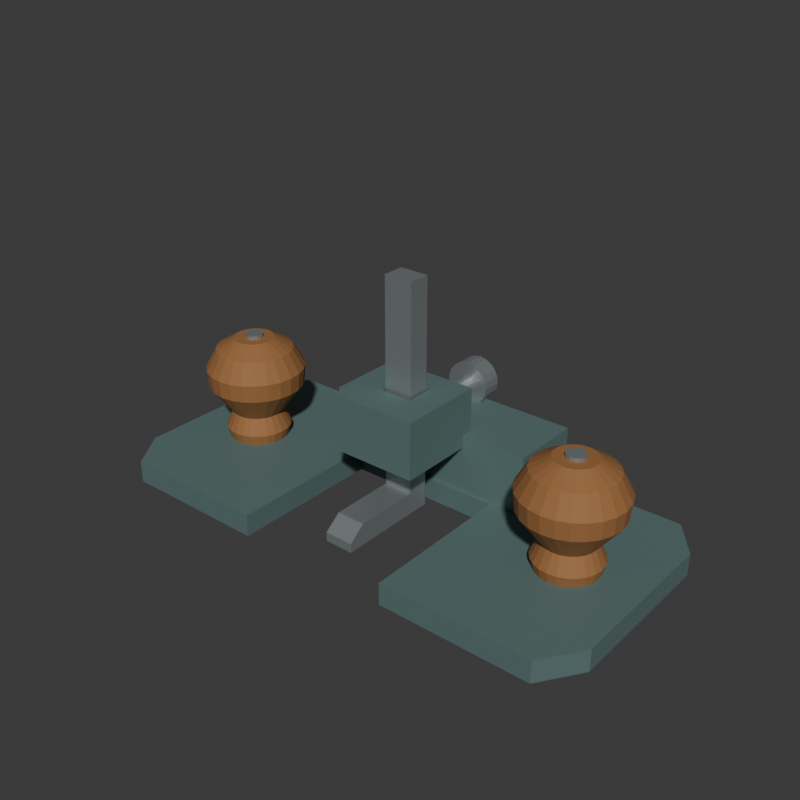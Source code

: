 # Source: source.blend  (saved by Blender 4.3.34; exported with 4.5.12 LTS)
import bpy
from mathutils import Matrix  # noqa: F401  (used for matrix-valued properties, if any)

bpy.ops.wm.read_factory_settings(use_empty=True)
scene = bpy.context.scene
scene.name = 'Scene'

# ---- collections
col_collection = bpy.data.collections.new('Collection'); scene.collection.children.link(col_collection)

# ---- materials (node trees are filled in below, after node groups)
mat_wholesoleandcollar_darkcastiron = bpy.data.materials.new('WholeSoleAndCollar_DarkCastIron')
mat_wholesoleandcollar_darkcastiron.diffuse_color = (0.14, 0.23, 0.22, 1.0)
mat_lateralknobs_warmwalnut = bpy.data.materials.new('LateralKnobs_WarmWalnut')
mat_lateralknobs_warmwalnut.diffuse_color = (0.32, 0.14, 0.045, 1.0)
mat_ironandfasteners_satinsteel = bpy.data.materials.new('IronAndFasteners_SatinSteel')
mat_ironandfasteners_satinsteel.diffuse_color = (0.4, 0.44, 0.45, 1.0)

# ---- material node trees
mat_wholesoleandcollar_darkcastiron.use_nodes = True; mat_wholesoleandcollar_darkcastiron.node_tree.nodes.clear()
_N = mat_wholesoleandcollar_darkcastiron.node_tree.nodes; _L = mat_wholesoleandcollar_darkcastiron.node_tree.links
n0 = _N.new('ShaderNodeBsdfPrincipled'); n0.name = 'Principled BSDF'; n0.location = (10, 300)
n0.inputs[0].default_value = (0.14, 0.23, 0.22, 1.0)
n0.inputs[1].default_value = 0.35
n0.inputs[2].default_value = 0.64
n1 = _N.new('ShaderNodeOutputMaterial'); n1.name = 'Material Output'; n1.location = (300, 300)
_L.new(n0.outputs[0], n1.inputs[0])
n1.is_active_output = True
mat_lateralknobs_warmwalnut.use_nodes = True; mat_lateralknobs_warmwalnut.node_tree.nodes.clear()
_N = mat_lateralknobs_warmwalnut.node_tree.nodes; _L = mat_lateralknobs_warmwalnut.node_tree.links
n0 = _N.new('ShaderNodeBsdfPrincipled'); n0.name = 'Principled BSDF'; n0.location = (10, 300)
n0.inputs[0].default_value = (0.32, 0.14, 0.045, 1.0)
n0.inputs[2].default_value = 0.76
n1 = _N.new('ShaderNodeOutputMaterial'); n1.name = 'Material Output'; n1.location = (300, 300)
_L.new(n0.outputs[0], n1.inputs[0])
n1.is_active_output = True
mat_ironandfasteners_satinsteel.use_nodes = True; mat_ironandfasteners_satinsteel.node_tree.nodes.clear()
_N = mat_ironandfasteners_satinsteel.node_tree.nodes; _L = mat_ironandfasteners_satinsteel.node_tree.links
n0 = _N.new('ShaderNodeBsdfPrincipled'); n0.name = 'Principled BSDF'; n0.location = (10, 300)
n0.inputs[0].default_value = (0.4, 0.44, 0.45, 1.0)
n0.inputs[1].default_value = 0.68
n0.inputs[2].default_value = 0.43
n1 = _N.new('ShaderNodeOutputMaterial'); n1.name = 'Material Output'; n1.location = (300, 300)
_L.new(n0.outputs[0], n1.inputs[0])
n1.is_active_output = True

# ---- world
world_world = bpy.data.worlds.new('World'); scene.world = world_world
world_world.use_nodes = True; world_world.node_tree.nodes.clear()
_N = world_world.node_tree.nodes; _L = world_world.node_tree.links
n0 = _N.new('ShaderNodeOutputWorld'); n0.name = 'World Output'; n0.location = (300, 300)
n1 = _N.new('ShaderNodeBackground'); n1.name = 'Background'; n1.location = (10, 300)
n1.inputs[0].default_value = (0.05088, 0.05088, 0.05088, 1.0)
_L.new(n1.outputs[0], n0.inputs[0])
n0.is_active_output = True
world_world.color = (0.05088, 0.05088, 0.05088)
world_world.sun_shadow_jitter_overblur = 0.0

# ---- meshes
me_wholewideopenfrontgroundsolemesh = bpy.data.meshes.new('WholeWideOpenFrontGroundSoleMesh')
me_wholewideopenfrontgroundsolemesh.from_pydata([(-0.14, -0.0445, 0.0), (-0.125, -0.0665, 0.0), (-0.043, -0.0665, 0.0), (-0.043, 0.0185, 0.0), (0.043, 0.0185, 0.0), (0.043, -0.0665, 0.0), (0.125, -0.0665, 0.0), (0.14, -0.0445, 0.0), (0.14, 0.0435, 0.0), (0.125, 0.0635, 0.0), (-0.125, 0.0635, 0.0), (-0.14, 0.0435, 0.0), (-0.14, -0.0445, 0.012), (-0.125, -0.0665, 0.012), (-0.043, -0.0665, 0.012), (-0.043, 0.0185, 0.012), (0.043, 0.0185, 0.012), (0.043, -0.0665, 0.012), (0.125, -0.0665, 0.012), (0.14, -0.0445, 0.012), (0.14, 0.0435, 0.012), (0.125, 0.0635, 0.012), (-0.125, 0.0635, 0.012), (-0.14, 0.0435, 0.012)], [], [(1, 0, 11), (23, 12, 13), (2, 1, 11), (23, 13, 14), (3, 2, 11), (23, 14, 15), (4, 3, 11), (23, 15, 16), (6, 5, 4), (16, 17, 18), (7, 6, 4), (16, 18, 19), (8, 7, 4), (16, 19, 20), (8, 4, 11), (23, 16, 20), (9, 8, 11), (23, 20, 21), (11, 10, 9), (21, 22, 23), (0, 1, 13), (0, 13, 12), (1, 2, 14), (1, 14, 13), (2, 3, 15), (2, 15, 14), (3, 4, 16), (3, 16, 15), (4, 5, 17), (4, 17, 16), (5, 6, 18), (5, 18, 17), (6, 7, 19), (6, 19, 18), (7, 8, 20), (7, 20, 19), (8, 9, 21), (8, 21, 20), (9, 10, 22), (9, 22, 21), (10, 11, 23), (10, 23, 22), (11, 0, 12), (11, 12, 23)])
me_wholewideopenfrontgroundsolemesh.materials.append(mat_wholesoleandcollar_darkcastiron)
me_wholewideopenfrontgroundsolemesh.materials.append(mat_lateralknobs_warmwalnut)
me_wholewideopenfrontgroundsolemesh.materials.append(mat_ironandfasteners_satinsteel)
me_wholewideopenfrontgroundsolemesh.update()
me_wholerearraisedbridgemesh = bpy.data.meshes.new('WholeRearRaisedBridgeMesh')
me_wholerearraisedbridgemesh.from_pydata([(-0.06, 0.0205, 0.01), (0.06, 0.0205, 0.01), (-0.06, 0.0605, 0.01), (0.06, 0.0605, 0.01), (-0.06, 0.0205, 0.044), (0.06, 0.0205, 0.044), (-0.06, 0.0605, 0.044), (0.06, 0.0605, 0.044)], [], [(0, 2, 3), (0, 3, 1), (4, 5, 7), (4, 7, 6), (0, 1, 5), (0, 5, 4), (2, 6, 7), (2, 7, 3), (0, 4, 6), (0, 6, 2), (1, 3, 7), (1, 7, 5)])
me_wholerearraisedbridgemesh.materials.append(mat_wholesoleandcollar_darkcastiron)
me_wholerearraisedbridgemesh.materials.append(mat_lateralknobs_warmwalnut)
me_wholerearraisedbridgemesh.materials.append(mat_ironandfasteners_satinsteel)
me_wholerearraisedbridgemesh.update()
me_wholerectangularboredbladecollarmesh = bpy.data.meshes.new('WholeRectangularBoredBladeCollarMesh')
me_wholerectangularboredbladecollarmesh.from_pydata([(-0.024, -0.0215, 0.037), (0.024, -0.0215, 0.037), (0.024, 0.0265, 0.037), (-0.024, 0.0265, 0.037), (-0.009, -0.0035, 0.037), (0.009, -0.0035, 0.037), (0.009, 0.0125, 0.037), (-0.009, 0.0125, 0.037), (-0.024, -0.0215, 0.068), (0.024, -0.0215, 0.068), (0.024, 0.0265, 0.068), (-0.024, 0.0265, 0.068), (-0.009, -0.0035, 0.068), (0.009, -0.0035, 0.068), (0.009, 0.0125, 0.068), (-0.009, 0.0125, 0.068)], [], [(5, 1, 0), (4, 5, 0), (13, 12, 8), (9, 13, 8), (9, 8, 0), (1, 9, 0), (13, 5, 4), (12, 13, 4), (6, 2, 1), (5, 6, 1), (14, 13, 9), (10, 14, 9), (10, 9, 1), (2, 10, 1), (14, 6, 5), (13, 14, 5), (7, 3, 2), (6, 7, 2), (15, 14, 10), (11, 15, 10), (11, 10, 2), (3, 11, 2), (15, 7, 6), (14, 15, 6), (4, 0, 3), (7, 4, 3), (12, 15, 11), (8, 12, 11), (8, 11, 3), (0, 8, 3), (12, 4, 7), (15, 12, 7)])
me_wholerectangularboredbladecollarmesh.materials.append(mat_wholesoleandcollar_darkcastiron)
me_wholerectangularboredbladecollarmesh.materials.append(mat_lateralknobs_warmwalnut)
me_wholerectangularboredbladecollarmesh.materials.append(mat_ironandfasteners_satinsteel)
me_wholerectangularboredbladecollarmesh.update()
me_wholeuprightlfootbluntironmesh = bpy.data.meshes.new('WholeUprightLFootBluntIronMesh')
me_wholeuprightlfootbluntironmesh.from_pydata([(-0.008, -0.0465, 0.002), (-0.008, 0.0105, 0.002), (-0.008, 0.0105, 0.128), (-0.008, -0.0015, 0.128), (-0.008, -0.0015, 0.014), (-0.008, -0.0375, 0.014), (-0.008, -0.0465, 0.007), (0.008, -0.0465, 0.002), (0.008, 0.0105, 0.002), (0.008, 0.0105, 0.128), (0.008, -0.0015, 0.128), (0.008, -0.0015, 0.014), (0.008, -0.0375, 0.014), (0.008, -0.0465, 0.007)], [], [(1, 0, 6), (13, 7, 8), (3, 2, 1), (8, 9, 10), (4, 3, 1), (8, 10, 11), (4, 1, 6), (13, 8, 11), (6, 5, 4), (11, 12, 13), (0, 1, 8), (0, 8, 7), (1, 2, 9), (1, 9, 8), (2, 3, 10), (2, 10, 9), (3, 4, 11), (3, 11, 10), (4, 5, 12), (4, 12, 11), (5, 6, 13), (5, 13, 12), (6, 0, 7), (6, 7, 13)])
me_wholeuprightlfootbluntironmesh.polygons.foreach_set('material_index', [2, 2, 2, 2, 2, 2, 2, 2, 2, 2, 2, 2, 2, 2, 2, 2, 2, 2, 2, 2, 2, 2, 2, 2])
me_wholeuprightlfootbluntironmesh.materials.append(mat_wholesoleandcollar_darkcastiron)
me_wholeuprightlfootbluntironmesh.materials.append(mat_lateralknobs_warmwalnut)
me_wholeuprightlfootbluntironmesh.materials.append(mat_ironandfasteners_satinsteel)
me_wholeuprightlfootbluntironmesh.update()
me_wholefixedrearbladeclampscrewmesh = bpy.data.meshes.new('WholeFixedRearBladeClampScrewMesh')
me_wholefixedrearbladeclampscrewmesh.from_pydata([(0.004, 0.0085, 0.052), (0.003696, 0.0085, 0.05353), (0.002828, 0.0085, 0.05483), (0.001531, 0.0085, 0.0557), (2.449e-19, 0.0085, 0.056), (-0.001531, 0.0085, 0.0557), (-0.002828, 0.0085, 0.05483), (-0.003696, 0.0085, 0.05353), (-0.004, 0.0085, 0.052), (-0.003696, 0.0085, 0.05047), (-0.002828, 0.0085, 0.04917), (-0.001531, 0.0085, 0.0483), (-7.348e-19, 0.0085, 0.048), (0.001531, 0.0085, 0.0483), (0.002828, 0.0085, 0.04917), (0.003696, 0.0085, 0.05047), (0.004, 0.0595, 0.052), (0.003696, 0.0595, 0.05353), (0.002828, 0.0595, 0.05483), (0.001531, 0.0595, 0.0557), (2.449e-19, 0.0595, 0.056), (-0.001531, 0.0595, 0.0557), (-0.002828, 0.0595, 0.05483), (-0.003696, 0.0595, 0.05353), (-0.004, 0.0595, 0.052), (-0.003696, 0.0595, 0.05047), (-0.002828, 0.0595, 0.04917), (-0.001531, 0.0595, 0.0483), (-7.348e-19, 0.0595, 0.048), (0.001531, 0.0595, 0.0483), (0.002828, 0.0595, 0.04917), (0.003696, 0.0595, 0.05047)], [], [(13, 14, 15), (12, 13, 15), (11, 12, 15), (10, 11, 15), (9, 10, 15), (8, 9, 15), (7, 8, 15), (6, 7, 15), (5, 6, 15), (4, 5, 15), (3, 4, 15), (2, 3, 15), (1, 2, 15), (0, 1, 15), (18, 17, 16), (19, 18, 16), (20, 19, 16), (21, 20, 16), (22, 21, 16), (23, 22, 16), (24, 23, 16), (25, 24, 16), (26, 25, 16), (27, 26, 16), (28, 27, 16), (29, 28, 16), (30, 29, 16), (31, 30, 16), (17, 1, 0), (16, 17, 0), (18, 2, 1), (17, 18, 1), (19, 3, 2), (18, 19, 2), (20, 4, 3), (19, 20, 3), (21, 5, 4), (20, 21, 4), (22, 6, 5), (21, 22, 5), (23, 7, 6), (22, 23, 6), (24, 8, 7), (23, 24, 7), (25, 9, 8), (24, 25, 8), (26, 10, 9), (25, 26, 9), (27, 11, 10), (26, 27, 10), (28, 12, 11), (27, 28, 11), (29, 13, 12), (28, 29, 12), (30, 14, 13), (29, 30, 13), (31, 15, 14), (30, 31, 14), (16, 0, 15), (31, 16, 15)])
me_wholefixedrearbladeclampscrewmesh.polygons.foreach_set('material_index', [2, 2, 2, 2, 2, 2, 2, 2, 2, 2, 2, 2, 2, 2, 2, 2, 2, 2, 2, 2, 2, 2, 2, 2, 2, 2, 2, 2, 2, 2, 2, 2, 2, 2, 2, 2, 2, 2, 2, 2, 2, 2, 2, 2, 2, 2, 2, 2, 2, 2, 2, 2, 2, 2, 2, 2, 2, 2, 2, 2])
me_wholefixedrearbladeclampscrewmesh.materials.append(mat_wholesoleandcollar_darkcastiron)
me_wholefixedrearbladeclampscrewmesh.materials.append(mat_lateralknobs_warmwalnut)
me_wholefixedrearbladeclampscrewmesh.materials.append(mat_ironandfasteners_satinsteel)
me_wholefixedrearbladeclampscrewmesh.update()
me_wholerearclampthumbheadmesh = bpy.data.meshes.new('WholeRearClampThumbHeadMesh')
me_wholerearclampthumbheadmesh.from_pydata([(0.012, 0.0555, 0.052), (0.01141, 0.0555, 0.05571), (0.009708, 0.0555, 0.05905), (0.007053, 0.0555, 0.06171), (0.003708, 0.0555, 0.06341), (7.348e-19, 0.0555, 0.064), (-0.003708, 0.0555, 0.06341), (-0.007053, 0.0555, 0.06171), (-0.009708, 0.0555, 0.05905), (-0.01141, 0.0555, 0.05571), (-0.012, 0.0555, 0.052), (-0.01141, 0.0555, 0.04829), (-0.009708, 0.0555, 0.04495), (-0.007053, 0.0555, 0.04229), (-0.003708, 0.0555, 0.04059), (-2.204e-18, 0.0555, 0.04), (0.003708, 0.0555, 0.04059), (0.007053, 0.0555, 0.04229), (0.009708, 0.0555, 0.04495), (0.01141, 0.0555, 0.04829), (0.012, 0.0665, 0.052), (0.01141, 0.0665, 0.05571), (0.009708, 0.0665, 0.05905), (0.007053, 0.0665, 0.06171), (0.003708, 0.0665, 0.06341), (7.348e-19, 0.0665, 0.064), (-0.003708, 0.0665, 0.06341), (-0.007053, 0.0665, 0.06171), (-0.009708, 0.0665, 0.05905), (-0.01141, 0.0665, 0.05571), (-0.012, 0.0665, 0.052), (-0.01141, 0.0665, 0.04829), (-0.009708, 0.0665, 0.04495), (-0.007053, 0.0665, 0.04229), (-0.003708, 0.0665, 0.04059), (-2.204e-18, 0.0665, 0.04), (0.003708, 0.0665, 0.04059), (0.007053, 0.0665, 0.04229), (0.009708, 0.0665, 0.04495), (0.01141, 0.0665, 0.04829)], [], [(17, 18, 19), (16, 17, 19), (15, 16, 19), (14, 15, 19), (13, 14, 19), (12, 13, 19), (11, 12, 19), (10, 11, 19), (9, 10, 19), (8, 9, 19), (7, 8, 19), (6, 7, 19), (5, 6, 19), (4, 5, 19), (3, 4, 19), (2, 3, 19), (1, 2, 19), (0, 1, 19), (22, 21, 20), (23, 22, 20), (24, 23, 20), (25, 24, 20), (26, 25, 20), (27, 26, 20), (28, 27, 20), (29, 28, 20), (30, 29, 20), (31, 30, 20), (32, 31, 20), (33, 32, 20), (34, 33, 20), (35, 34, 20), (36, 35, 20), (37, 36, 20), (38, 37, 20), (39, 38, 20), (21, 1, 0), (20, 21, 0), (22, 2, 1), (21, 22, 1), (23, 3, 2), (22, 23, 2), (24, 4, 3), (23, 24, 3), (25, 5, 4), (24, 25, 4), (26, 6, 5), (25, 26, 5), (27, 7, 6), (26, 27, 6), (28, 8, 7), (27, 28, 7), (29, 9, 8), (28, 29, 8), (30, 10, 9), (29, 30, 9), (31, 11, 10), (30, 31, 10), (32, 12, 11), (31, 32, 11), (33, 13, 12), (32, 33, 12), (34, 14, 13), (33, 34, 13), (35, 15, 14), (34, 35, 14), (36, 16, 15), (35, 36, 15), (37, 17, 16), (36, 37, 16), (38, 18, 17), (37, 38, 17), (39, 19, 18), (38, 39, 18), (20, 0, 19), (39, 20, 19)])
me_wholerearclampthumbheadmesh.polygons.foreach_set('material_index', [2, 2, 2, 2, 2, 2, 2, 2, 2, 2, 2, 2, 2, 2, 2, 2, 2, 2, 2, 2, 2, 2, 2, 2, 2, 2, 2, 2, 2, 2, 2, 2, 2, 2, 2, 2, 2, 2, 2, 2, 2, 2, 2, 2, 2, 2, 2, 2, 2, 2, 2, 2, 2, 2, 2, 2, 2, 2, 2, 2, 2, 2, 2, 2, 2, 2, 2, 2, 2, 2, 2, 2, 2, 2, 2, 2])
me_wholerearclampthumbheadmesh.materials.append(mat_wholesoleandcollar_darkcastiron)
me_wholerearclampthumbheadmesh.materials.append(mat_lateralknobs_warmwalnut)
me_wholerearclampthumbheadmesh.materials.append(mat_ironandfasteners_satinsteel)
me_wholerearclampthumbheadmesh.update()
me_leftwholeshapedwoodknobmesh = bpy.data.meshes.new('LeftWholeShapedWoodKnobMesh')
me_leftwholeshapedwoodknobmesh.from_pydata([(-0.101, -0.0015, 0.011), (-0.085, -0.0015, 0.011), (-0.08555, 0.002641, 0.011), (-0.08714, 0.0065, 0.011), (-0.08969, 0.009814, 0.011), (-0.093, 0.01236, 0.011), (-0.09686, 0.01395, 0.011), (-0.101, 0.0145, 0.011), (-0.1051, 0.01395, 0.011), (-0.109, 0.01236, 0.011), (-0.1123, 0.009814, 0.011), (-0.1149, 0.0065, 0.011), (-0.1165, 0.002641, 0.011), (-0.117, -0.0015, 0.011), (-0.1165, -0.005641, 0.011), (-0.1149, -0.0095, 0.011), (-0.1123, -0.01281, 0.011), (-0.109, -0.01536, 0.011), (-0.1051, -0.01695, 0.011), (-0.101, -0.0175, 0.011), (-0.09686, -0.01695, 0.011), (-0.093, -0.01536, 0.011), (-0.08969, -0.01281, 0.011), (-0.08714, -0.0095, 0.011), (-0.08555, -0.005641, 0.011), (-0.083, -0.0015, 0.018), (-0.08361, 0.003159, 0.018), (-0.08541, 0.0075, 0.018), (-0.08827, 0.01123, 0.018), (-0.092, 0.01409, 0.018), (-0.09634, 0.01589, 0.018), (-0.101, 0.0165, 0.018), (-0.1057, 0.01589, 0.018), (-0.11, 0.01409, 0.018), (-0.1137, 0.01123, 0.018), (-0.1166, 0.0075, 0.018), (-0.1184, 0.003159, 0.018), (-0.119, -0.0015, 0.018), (-0.1184, -0.006159, 0.018), (-0.1166, -0.0105, 0.018), (-0.1137, -0.01423, 0.018), (-0.11, -0.01709, 0.018), (-0.1057, -0.01889, 0.018), (-0.101, -0.0195, 0.018), (-0.09634, -0.01889, 0.018), (-0.092, -0.01709, 0.018), (-0.08827, -0.01423, 0.018), (-0.08541, -0.0105, 0.018), (-0.08361, -0.006159, 0.018), (-0.087, -0.0015, 0.027), (-0.08748, 0.002123, 0.027), (-0.08888, 0.0055, 0.027), (-0.0911, 0.008399, 0.027), (-0.094, 0.01062, 0.027), (-0.09738, 0.01202, 0.027), (-0.101, 0.0125, 0.027), (-0.1046, 0.01202, 0.027), (-0.108, 0.01062, 0.027), (-0.1109, 0.008399, 0.027), (-0.1131, 0.0055, 0.027), (-0.1145, 0.002123, 0.027), (-0.115, -0.0015, 0.027), (-0.1145, -0.005123, 0.027), (-0.1131, -0.0085, 0.027), (-0.1109, -0.0114, 0.027), (-0.108, -0.01362, 0.027), (-0.1046, -0.01502, 0.027), (-0.101, -0.0155, 0.027), (-0.09738, -0.01502, 0.027), (-0.094, -0.01362, 0.027), (-0.0911, -0.0114, 0.027), (-0.08888, -0.0085, 0.027), (-0.08748, -0.005123, 0.027), (-0.075, -0.0015, 0.043), (-0.07589, 0.005229, 0.043), (-0.07848, 0.0115, 0.043), (-0.08262, 0.01688, 0.043), (-0.088, 0.02102, 0.043), (-0.09427, 0.02361, 0.043), (-0.101, 0.0245, 0.043), (-0.1077, 0.02361, 0.043), (-0.114, 0.02102, 0.043), (-0.1194, 0.01688, 0.043), (-0.1235, 0.0115, 0.043), (-0.1261, 0.005229, 0.043), (-0.127, -0.0015, 0.043), (-0.1261, -0.008229, 0.043), (-0.1235, -0.0145, 0.043), (-0.1194, -0.01988, 0.043), (-0.114, -0.02402, 0.043), (-0.1077, -0.02661, 0.043), (-0.101, -0.0275, 0.043), (-0.09427, -0.02661, 0.043), (-0.088, -0.02402, 0.043), (-0.08262, -0.01988, 0.043), (-0.07848, -0.0145, 0.043), (-0.07589, -0.008229, 0.043), (-0.074, -0.0015, 0.053), (-0.07492, 0.005488, 0.053), (-0.07762, 0.012, 0.053), (-0.08191, 0.01759, 0.053), (-0.0875, 0.02188, 0.053), (-0.09401, 0.02458, 0.053), (-0.101, 0.0255, 0.053), (-0.108, 0.02458, 0.053), (-0.1145, 0.02188, 0.053), (-0.1201, 0.01759, 0.053), (-0.1244, 0.012, 0.053), (-0.1271, 0.005488, 0.053), (-0.128, -0.0015, 0.053), (-0.1271, -0.008488, 0.053), (-0.1244, -0.015, 0.053), (-0.1201, -0.02059, 0.053), (-0.1145, -0.02488, 0.053), (-0.108, -0.02758, 0.053), (-0.101, -0.0285, 0.053), (-0.09401, -0.02758, 0.053), (-0.0875, -0.02488, 0.053), (-0.08191, -0.02059, 0.053), (-0.07762, -0.015, 0.053), (-0.07492, -0.008488, 0.053), (-0.08, -0.0015, 0.064), (-0.08072, 0.003935, 0.064), (-0.08281, 0.009, 0.064), (-0.08615, 0.01335, 0.064), (-0.0905, 0.01669, 0.064), (-0.09556, 0.01878, 0.064), (-0.101, 0.0195, 0.064), (-0.1064, 0.01878, 0.064), (-0.1115, 0.01669, 0.064), (-0.1158, 0.01335, 0.064), (-0.1192, 0.009, 0.064), (-0.1213, 0.003935, 0.064), (-0.122, -0.0015, 0.064), (-0.1213, -0.006935, 0.064), (-0.1192, -0.012, 0.064), (-0.1158, -0.01635, 0.064), (-0.1115, -0.01969, 0.064), (-0.1064, -0.02178, 0.064), (-0.101, -0.0225, 0.064), (-0.09556, -0.02178, 0.064), (-0.0905, -0.01969, 0.064), (-0.08615, -0.01635, 0.064), (-0.08281, -0.012, 0.064), (-0.08072, -0.006935, 0.064), (-0.09, -0.0015, 0.07), (-0.09037, 0.001347, 0.07), (-0.09147, 0.004, 0.07), (-0.09322, 0.006278, 0.07), (-0.0955, 0.008026, 0.07), (-0.09815, 0.009125, 0.07), (-0.101, 0.0095, 0.07), (-0.1038, 0.009125, 0.07), (-0.1065, 0.008026, 0.07), (-0.1088, 0.006278, 0.07), (-0.1105, 0.004, 0.07), (-0.1116, 0.001347, 0.07), (-0.112, -0.0015, 0.07), (-0.1116, -0.004347, 0.07), (-0.1105, -0.007, 0.07), (-0.1088, -0.009278, 0.07), (-0.1065, -0.01103, 0.07), (-0.1038, -0.01213, 0.07), (-0.101, -0.0125, 0.07), (-0.09815, -0.01213, 0.07), (-0.0955, -0.01103, 0.07), (-0.09322, -0.009278, 0.07), (-0.09147, -0.007, 0.07), (-0.09037, -0.004347, 0.07), (-0.101, -0.0015, 0.07)], [], [(0, 2, 1), (0, 3, 2), (0, 4, 3), (0, 5, 4), (0, 6, 5), (0, 7, 6), (0, 8, 7), (0, 9, 8), (0, 10, 9), (0, 11, 10), (0, 12, 11), (0, 13, 12), (0, 14, 13), (0, 15, 14), (0, 16, 15), (0, 17, 16), (0, 18, 17), (0, 19, 18), (0, 20, 19), (0, 21, 20), (0, 22, 21), (0, 23, 22), (0, 24, 23), (0, 1, 24), (1, 2, 26), (1, 26, 25), (2, 3, 27), (2, 27, 26), (3, 4, 28), (3, 28, 27), (4, 5, 29), (4, 29, 28), (5, 6, 30), (5, 30, 29), (6, 7, 31), (6, 31, 30), (7, 8, 32), (7, 32, 31), (8, 9, 33), (8, 33, 32), (9, 10, 34), (9, 34, 33), (10, 11, 35), (10, 35, 34), (11, 12, 36), (11, 36, 35), (12, 13, 37), (12, 37, 36), (13, 14, 38), (13, 38, 37), (14, 15, 39), (14, 39, 38), (15, 16, 40), (15, 40, 39), (16, 17, 41), (16, 41, 40), (17, 18, 42), (17, 42, 41), (18, 19, 43), (18, 43, 42), (19, 20, 44), (19, 44, 43), (20, 21, 45), (20, 45, 44), (21, 22, 46), (21, 46, 45), (22, 23, 47), (22, 47, 46), (23, 24, 48), (23, 48, 47), (24, 1, 25), (24, 25, 48), (25, 26, 50), (25, 50, 49), (26, 27, 51), (26, 51, 50), (27, 28, 52), (27, 52, 51), (28, 29, 53), (28, 53, 52), (29, 30, 54), (29, 54, 53), (30, 31, 55), (30, 55, 54), (31, 32, 56), (31, 56, 55), (32, 33, 57), (32, 57, 56), (33, 34, 58), (33, 58, 57), (34, 35, 59), (34, 59, 58), (35, 36, 60), (35, 60, 59), (36, 37, 61), (36, 61, 60), (37, 38, 62), (37, 62, 61), (38, 39, 63), (38, 63, 62), (39, 40, 64), (39, 64, 63), (40, 41, 65), (40, 65, 64), (41, 42, 66), (41, 66, 65), (42, 43, 67), (42, 67, 66), (43, 44, 68), (43, 68, 67), (44, 45, 69), (44, 69, 68), (45, 46, 70), (45, 70, 69), (46, 47, 71), (46, 71, 70), (47, 48, 72), (47, 72, 71), (48, 25, 49), (48, 49, 72), (49, 50, 74), (49, 74, 73), (50, 51, 75), (50, 75, 74), (51, 52, 76), (51, 76, 75), (52, 53, 77), (52, 77, 76), (53, 54, 78), (53, 78, 77), (54, 55, 79), (54, 79, 78), (55, 56, 80), (55, 80, 79), (56, 57, 81), (56, 81, 80), (57, 58, 82), (57, 82, 81), (58, 59, 83), (58, 83, 82), (59, 60, 84), (59, 84, 83), (60, 61, 85), (60, 85, 84), (61, 62, 86), (61, 86, 85), (62, 63, 87), (62, 87, 86), (63, 64, 88), (63, 88, 87), (64, 65, 89), (64, 89, 88), (65, 66, 90), (65, 90, 89), (66, 67, 91), (66, 91, 90), (67, 68, 92), (67, 92, 91), (68, 69, 93), (68, 93, 92), (69, 70, 94), (69, 94, 93), (70, 71, 95), (70, 95, 94), (71, 72, 96), (71, 96, 95), (72, 49, 73), (72, 73, 96), (73, 74, 98), (73, 98, 97), (74, 75, 99), (74, 99, 98), (75, 76, 100), (75, 100, 99), (76, 77, 101), (76, 101, 100), (77, 78, 102), (77, 102, 101), (78, 79, 103), (78, 103, 102), (79, 80, 104), (79, 104, 103), (80, 81, 105), (80, 105, 104), (81, 82, 106), (81, 106, 105), (82, 83, 107), (82, 107, 106), (83, 84, 108), (83, 108, 107), (84, 85, 109), (84, 109, 108), (85, 86, 110), (85, 110, 109), (86, 87, 111), (86, 111, 110), (87, 88, 112), (87, 112, 111), (88, 89, 113), (88, 113, 112), (89, 90, 114), (89, 114, 113), (90, 91, 115), (90, 115, 114), (91, 92, 116), (91, 116, 115), (92, 93, 117), (92, 117, 116), (93, 94, 118), (93, 118, 117), (94, 95, 119), (94, 119, 118), (95, 96, 120), (95, 120, 119), (96, 73, 97), (96, 97, 120), (97, 98, 122), (97, 122, 121), (98, 99, 123), (98, 123, 122), (99, 100, 124), (99, 124, 123), (100, 101, 125), (100, 125, 124), (101, 102, 126), (101, 126, 125), (102, 103, 127), (102, 127, 126), (103, 104, 128), (103, 128, 127), (104, 105, 129), (104, 129, 128), (105, 106, 130), (105, 130, 129), (106, 107, 131), (106, 131, 130), (107, 108, 132), (107, 132, 131), (108, 109, 133), (108, 133, 132), (109, 110, 134), (109, 134, 133), (110, 111, 135), (110, 135, 134), (111, 112, 136), (111, 136, 135), (112, 113, 137), (112, 137, 136), (113, 114, 138), (113, 138, 137), (114, 115, 139), (114, 139, 138), (115, 116, 140), (115, 140, 139), (116, 117, 141), (116, 141, 140), (117, 118, 142), (117, 142, 141), (118, 119, 143), (118, 143, 142), (119, 120, 144), (119, 144, 143), (120, 97, 121), (120, 121, 144), (121, 122, 146), (121, 146, 145), (122, 123, 147), (122, 147, 146), (123, 124, 148), (123, 148, 147), (124, 125, 149), (124, 149, 148), (125, 126, 150), (125, 150, 149), (126, 127, 151), (126, 151, 150), (127, 128, 152), (127, 152, 151), (128, 129, 153), (128, 153, 152), (129, 130, 154), (129, 154, 153), (130, 131, 155), (130, 155, 154), (131, 132, 156), (131, 156, 155), (132, 133, 157), (132, 157, 156), (133, 134, 158), (133, 158, 157), (134, 135, 159), (134, 159, 158), (135, 136, 160), (135, 160, 159), (136, 137, 161), (136, 161, 160), (137, 138, 162), (137, 162, 161), (138, 139, 163), (138, 163, 162), (139, 140, 164), (139, 164, 163), (140, 141, 165), (140, 165, 164), (141, 142, 166), (141, 166, 165), (142, 143, 167), (142, 167, 166), (143, 144, 168), (143, 168, 167), (144, 121, 145), (144, 145, 168), (145, 146, 169), (146, 147, 169), (147, 148, 169), (148, 149, 169), (149, 150, 169), (150, 151, 169), (151, 152, 169), (152, 153, 169), (153, 154, 169), (154, 155, 169), (155, 156, 169), (156, 157, 169), (157, 158, 169), (158, 159, 169), (159, 160, 169), (160, 161, 169), (161, 162, 169), (162, 163, 169), (163, 164, 169), (164, 165, 169), (165, 166, 169), (166, 167, 169), (167, 168, 169), (168, 145, 169)])
me_leftwholeshapedwoodknobmesh.polygons.foreach_set('material_index', [1, 1, 1, 1, 1, 1, 1, 1, 1, 1, 1, 1, 1, 1, 1, 1, 1, 1, 1, 1, 1, 1, 1, 1, 1, 1, 1, 1, 1, 1, 1, 1, 1, 1, 1, 1, 1, 1, 1, 1, 1, 1, 1, 1, 1, 1, 1, 1, 1, 1, 1, 1, 1, 1, 1, 1, 1, 1, 1, 1, 1, 1, 1, 1, 1, 1, 1, 1, 1, 1, 1, 1, 1, 1, 1, 1, 1, 1, 1, 1, 1, 1, 1, 1, 1, 1, 1, 1, 1, 1, 1, 1, 1, 1, 1, 1, 1, 1, 1, 1, 1, 1, 1, 1, 1, 1, 1, 1, 1, 1, 1, 1, 1, 1, 1, 1, 1, 1, 1, 1, 1, 1, 1, 1, 1, 1, 1, 1, 1, 1, 1, 1, 1, 1, 1, 1, 1, 1, 1, 1, 1, 1, 1, 1, 1, 1, 1, 1, 1, 1, 1, 1, 1, 1, 1, 1, 1, 1, 1, 1, 1, 1, 1, 1, 1, 1, 1, 1, 1, 1, 1, 1, 1, 1, 1, 1, 1, 1, 1, 1, 1, 1, 1, 1, 1, 1, 1, 1, 1, 1, 1, 1, 1, 1, 1, 1, 1, 1, 1, 1, 1, 1, 1, 1, 1, 1, 1, 1, 1, 1, 1, 1, 1, 1, 1, 1, 1, 1, 1, 1, 1, 1, 1, 1, 1, 1, 1, 1, 1, 1, 1, 1, 1, 1, 1, 1, 1, 1, 1, 1, 1, 1, 1, 1, 1, 1, 1, 1, 1, 1, 1, 1, 1, 1, 1, 1, 1, 1, 1, 1, 1, 1, 1, 1, 1, 1, 1, 1, 1, 1, 1, 1, 1, 1, 1, 1, 1, 1, 1, 1, 1, 1, 1, 1, 1, 1, 1, 1, 1, 1, 1, 1, 1, 1, 1, 1, 1, 1, 1, 1, 1, 1, 1, 1, 1, 1, 1, 1, 1, 1, 1, 1, 1, 1, 1, 1, 1, 1, 1, 1, 1, 1, 1, 1, 1, 1, 1, 1, 1, 1, 1, 1, 1, 1, 1, 1])
me_leftwholeshapedwoodknobmesh.materials.append(mat_wholesoleandcollar_darkcastiron)
me_leftwholeshapedwoodknobmesh.materials.append(mat_lateralknobs_warmwalnut)
me_leftwholeshapedwoodknobmesh.materials.append(mat_ironandfasteners_satinsteel)
me_leftwholeshapedwoodknobmesh.update()
me_leftwholeknobfastenermesh = bpy.data.meshes.new('LeftWholeKnobFastenerMesh')
me_leftwholeknobfastenermesh.from_pydata([(-0.101, -0.0015, 0.067), (-0.096, -0.0015, 0.067), (-0.09638, 0.0004134, 0.067), (-0.09746, 0.002036, 0.067), (-0.09909, 0.003119, 0.067), (-0.101, 0.0035, 0.067), (-0.1029, 0.003119, 0.067), (-0.1045, 0.002036, 0.067), (-0.1056, 0.0004134, 0.067), (-0.106, -0.0015, 0.067), (-0.1056, -0.003413, 0.067), (-0.1045, -0.005036, 0.067), (-0.1029, -0.006119, 0.067), (-0.101, -0.0065, 0.067), (-0.09909, -0.006119, 0.067), (-0.09746, -0.005036, 0.067), (-0.09638, -0.003413, 0.067), (-0.096, -0.0015, 0.072), (-0.09638, 0.0004134, 0.072), (-0.09746, 0.002036, 0.072), (-0.09909, 0.003119, 0.072), (-0.101, 0.0035, 0.072), (-0.1029, 0.003119, 0.072), (-0.1045, 0.002036, 0.072), (-0.1056, 0.0004134, 0.072), (-0.106, -0.0015, 0.072), (-0.1056, -0.003413, 0.072), (-0.1045, -0.005036, 0.072), (-0.1029, -0.006119, 0.072), (-0.101, -0.0065, 0.072), (-0.09909, -0.006119, 0.072), (-0.09746, -0.005036, 0.072), (-0.09638, -0.003413, 0.072), (-0.101, -0.0015, 0.072)], [], [(0, 2, 1), (0, 3, 2), (0, 4, 3), (0, 5, 4), (0, 6, 5), (0, 7, 6), (0, 8, 7), (0, 9, 8), (0, 10, 9), (0, 11, 10), (0, 12, 11), (0, 13, 12), (0, 14, 13), (0, 15, 14), (0, 16, 15), (0, 1, 16), (1, 2, 18), (1, 18, 17), (2, 3, 19), (2, 19, 18), (3, 4, 20), (3, 20, 19), (4, 5, 21), (4, 21, 20), (5, 6, 22), (5, 22, 21), (6, 7, 23), (6, 23, 22), (7, 8, 24), (7, 24, 23), (8, 9, 25), (8, 25, 24), (9, 10, 26), (9, 26, 25), (10, 11, 27), (10, 27, 26), (11, 12, 28), (11, 28, 27), (12, 13, 29), (12, 29, 28), (13, 14, 30), (13, 30, 29), (14, 15, 31), (14, 31, 30), (15, 16, 32), (15, 32, 31), (16, 1, 17), (16, 17, 32), (17, 18, 33), (18, 19, 33), (19, 20, 33), (20, 21, 33), (21, 22, 33), (22, 23, 33), (23, 24, 33), (24, 25, 33), (25, 26, 33), (26, 27, 33), (27, 28, 33), (28, 29, 33), (29, 30, 33), (30, 31, 33), (31, 32, 33), (32, 17, 33)])
me_leftwholeknobfastenermesh.polygons.foreach_set('material_index', [2, 2, 2, 2, 2, 2, 2, 2, 2, 2, 2, 2, 2, 2, 2, 2, 2, 2, 2, 2, 2, 2, 2, 2, 2, 2, 2, 2, 2, 2, 2, 2, 2, 2, 2, 2, 2, 2, 2, 2, 2, 2, 2, 2, 2, 2, 2, 2, 2, 2, 2, 2, 2, 2, 2, 2, 2, 2, 2, 2, 2, 2, 2, 2])
me_leftwholeknobfastenermesh.materials.append(mat_wholesoleandcollar_darkcastiron)
me_leftwholeknobfastenermesh.materials.append(mat_lateralknobs_warmwalnut)
me_leftwholeknobfastenermesh.materials.append(mat_ironandfasteners_satinsteel)
me_leftwholeknobfastenermesh.update()
me_rightwholeshapedwoodknobmesh = bpy.data.meshes.new('RightWholeShapedWoodKnobMesh')
me_rightwholeshapedwoodknobmesh.from_pydata([(0.101, -0.0015, 0.011), (0.117, -0.0015, 0.011), (0.1165, 0.002641, 0.011), (0.1149, 0.0065, 0.011), (0.1123, 0.009814, 0.011), (0.109, 0.01236, 0.011), (0.1051, 0.01395, 0.011), (0.101, 0.0145, 0.011), (0.09686, 0.01395, 0.011), (0.093, 0.01236, 0.011), (0.08969, 0.009814, 0.011), (0.08714, 0.0065, 0.011), (0.08555, 0.002641, 0.011), (0.085, -0.0015, 0.011), (0.08555, -0.005641, 0.011), (0.08714, -0.0095, 0.011), (0.08969, -0.01281, 0.011), (0.093, -0.01536, 0.011), (0.09686, -0.01695, 0.011), (0.101, -0.0175, 0.011), (0.1051, -0.01695, 0.011), (0.109, -0.01536, 0.011), (0.1123, -0.01281, 0.011), (0.1149, -0.0095, 0.011), (0.1165, -0.005641, 0.011), (0.119, -0.0015, 0.018), (0.1184, 0.003159, 0.018), (0.1166, 0.0075, 0.018), (0.1137, 0.01123, 0.018), (0.11, 0.01409, 0.018), (0.1057, 0.01589, 0.018), (0.101, 0.0165, 0.018), (0.09634, 0.01589, 0.018), (0.092, 0.01409, 0.018), (0.08827, 0.01123, 0.018), (0.08541, 0.0075, 0.018), (0.08361, 0.003159, 0.018), (0.083, -0.0015, 0.018), (0.08361, -0.006159, 0.018), (0.08541, -0.0105, 0.018), (0.08827, -0.01423, 0.018), (0.092, -0.01709, 0.018), (0.09634, -0.01889, 0.018), (0.101, -0.0195, 0.018), (0.1057, -0.01889, 0.018), (0.11, -0.01709, 0.018), (0.1137, -0.01423, 0.018), (0.1166, -0.0105, 0.018), (0.1184, -0.006159, 0.018), (0.115, -0.0015, 0.027), (0.1145, 0.002123, 0.027), (0.1131, 0.0055, 0.027), (0.1109, 0.008399, 0.027), (0.108, 0.01062, 0.027), (0.1046, 0.01202, 0.027), (0.101, 0.0125, 0.027), (0.09738, 0.01202, 0.027), (0.094, 0.01062, 0.027), (0.0911, 0.008399, 0.027), (0.08888, 0.0055, 0.027), (0.08748, 0.002123, 0.027), (0.087, -0.0015, 0.027), (0.08748, -0.005123, 0.027), (0.08888, -0.0085, 0.027), (0.0911, -0.0114, 0.027), (0.094, -0.01362, 0.027), (0.09738, -0.01502, 0.027), (0.101, -0.0155, 0.027), (0.1046, -0.01502, 0.027), (0.108, -0.01362, 0.027), (0.1109, -0.0114, 0.027), (0.1131, -0.0085, 0.027), (0.1145, -0.005123, 0.027), (0.127, -0.0015, 0.043), (0.1261, 0.005229, 0.043), (0.1235, 0.0115, 0.043), (0.1194, 0.01688, 0.043), (0.114, 0.02102, 0.043), (0.1077, 0.02361, 0.043), (0.101, 0.0245, 0.043), (0.09427, 0.02361, 0.043), (0.088, 0.02102, 0.043), (0.08262, 0.01688, 0.043), (0.07848, 0.0115, 0.043), (0.07589, 0.005229, 0.043), (0.075, -0.0015, 0.043), (0.07589, -0.008229, 0.043), (0.07848, -0.0145, 0.043), (0.08262, -0.01988, 0.043), (0.088, -0.02402, 0.043), (0.09427, -0.02661, 0.043), (0.101, -0.0275, 0.043), (0.1077, -0.02661, 0.043), (0.114, -0.02402, 0.043), (0.1194, -0.01988, 0.043), (0.1235, -0.0145, 0.043), (0.1261, -0.008229, 0.043), (0.128, -0.0015, 0.053), (0.1271, 0.005488, 0.053), (0.1244, 0.012, 0.053), (0.1201, 0.01759, 0.053), (0.1145, 0.02188, 0.053), (0.108, 0.02458, 0.053), (0.101, 0.0255, 0.053), (0.09401, 0.02458, 0.053), (0.0875, 0.02188, 0.053), (0.08191, 0.01759, 0.053), (0.07762, 0.012, 0.053), (0.07492, 0.005488, 0.053), (0.074, -0.0015, 0.053), (0.07492, -0.008488, 0.053), (0.07762, -0.015, 0.053), (0.08191, -0.02059, 0.053), (0.0875, -0.02488, 0.053), (0.09401, -0.02758, 0.053), (0.101, -0.0285, 0.053), (0.108, -0.02758, 0.053), (0.1145, -0.02488, 0.053), (0.1201, -0.02059, 0.053), (0.1244, -0.015, 0.053), (0.1271, -0.008488, 0.053), (0.122, -0.0015, 0.064), (0.1213, 0.003935, 0.064), (0.1192, 0.009, 0.064), (0.1158, 0.01335, 0.064), (0.1115, 0.01669, 0.064), (0.1064, 0.01878, 0.064), (0.101, 0.0195, 0.064), (0.09556, 0.01878, 0.064), (0.0905, 0.01669, 0.064), (0.08615, 0.01335, 0.064), (0.08281, 0.009, 0.064), (0.08072, 0.003935, 0.064), (0.08, -0.0015, 0.064), (0.08072, -0.006935, 0.064), (0.08281, -0.012, 0.064), (0.08615, -0.01635, 0.064), (0.0905, -0.01969, 0.064), (0.09556, -0.02178, 0.064), (0.101, -0.0225, 0.064), (0.1064, -0.02178, 0.064), (0.1115, -0.01969, 0.064), (0.1158, -0.01635, 0.064), (0.1192, -0.012, 0.064), (0.1213, -0.006935, 0.064), (0.112, -0.0015, 0.07), (0.1116, 0.001347, 0.07), (0.1105, 0.004, 0.07), (0.1088, 0.006278, 0.07), (0.1065, 0.008026, 0.07), (0.1038, 0.009125, 0.07), (0.101, 0.0095, 0.07), (0.09815, 0.009125, 0.07), (0.0955, 0.008026, 0.07), (0.09322, 0.006278, 0.07), (0.09147, 0.004, 0.07), (0.09037, 0.001347, 0.07), (0.09, -0.0015, 0.07), (0.09037, -0.004347, 0.07), (0.09147, -0.007, 0.07), (0.09322, -0.009278, 0.07), (0.0955, -0.01103, 0.07), (0.09815, -0.01213, 0.07), (0.101, -0.0125, 0.07), (0.1038, -0.01213, 0.07), (0.1065, -0.01103, 0.07), (0.1088, -0.009278, 0.07), (0.1105, -0.007, 0.07), (0.1116, -0.004347, 0.07), (0.101, -0.0015, 0.07)], [], [(0, 2, 1), (0, 3, 2), (0, 4, 3), (0, 5, 4), (0, 6, 5), (0, 7, 6), (0, 8, 7), (0, 9, 8), (0, 10, 9), (0, 11, 10), (0, 12, 11), (0, 13, 12), (0, 14, 13), (0, 15, 14), (0, 16, 15), (0, 17, 16), (0, 18, 17), (0, 19, 18), (0, 20, 19), (0, 21, 20), (0, 22, 21), (0, 23, 22), (0, 24, 23), (0, 1, 24), (1, 2, 26), (1, 26, 25), (2, 3, 27), (2, 27, 26), (3, 4, 28), (3, 28, 27), (4, 5, 29), (4, 29, 28), (5, 6, 30), (5, 30, 29), (6, 7, 31), (6, 31, 30), (7, 8, 32), (7, 32, 31), (8, 9, 33), (8, 33, 32), (9, 10, 34), (9, 34, 33), (10, 11, 35), (10, 35, 34), (11, 12, 36), (11, 36, 35), (12, 13, 37), (12, 37, 36), (13, 14, 38), (13, 38, 37), (14, 15, 39), (14, 39, 38), (15, 16, 40), (15, 40, 39), (16, 17, 41), (16, 41, 40), (17, 18, 42), (17, 42, 41), (18, 19, 43), (18, 43, 42), (19, 20, 44), (19, 44, 43), (20, 21, 45), (20, 45, 44), (21, 22, 46), (21, 46, 45), (22, 23, 47), (22, 47, 46), (23, 24, 48), (23, 48, 47), (24, 1, 25), (24, 25, 48), (25, 26, 50), (25, 50, 49), (26, 27, 51), (26, 51, 50), (27, 28, 52), (27, 52, 51), (28, 29, 53), (28, 53, 52), (29, 30, 54), (29, 54, 53), (30, 31, 55), (30, 55, 54), (31, 32, 56), (31, 56, 55), (32, 33, 57), (32, 57, 56), (33, 34, 58), (33, 58, 57), (34, 35, 59), (34, 59, 58), (35, 36, 60), (35, 60, 59), (36, 37, 61), (36, 61, 60), (37, 38, 62), (37, 62, 61), (38, 39, 63), (38, 63, 62), (39, 40, 64), (39, 64, 63), (40, 41, 65), (40, 65, 64), (41, 42, 66), (41, 66, 65), (42, 43, 67), (42, 67, 66), (43, 44, 68), (43, 68, 67), (44, 45, 69), (44, 69, 68), (45, 46, 70), (45, 70, 69), (46, 47, 71), (46, 71, 70), (47, 48, 72), (47, 72, 71), (48, 25, 49), (48, 49, 72), (49, 50, 74), (49, 74, 73), (50, 51, 75), (50, 75, 74), (51, 52, 76), (51, 76, 75), (52, 53, 77), (52, 77, 76), (53, 54, 78), (53, 78, 77), (54, 55, 79), (54, 79, 78), (55, 56, 80), (55, 80, 79), (56, 57, 81), (56, 81, 80), (57, 58, 82), (57, 82, 81), (58, 59, 83), (58, 83, 82), (59, 60, 84), (59, 84, 83), (60, 61, 85), (60, 85, 84), (61, 62, 86), (61, 86, 85), (62, 63, 87), (62, 87, 86), (63, 64, 88), (63, 88, 87), (64, 65, 89), (64, 89, 88), (65, 66, 90), (65, 90, 89), (66, 67, 91), (66, 91, 90), (67, 68, 92), (67, 92, 91), (68, 69, 93), (68, 93, 92), (69, 70, 94), (69, 94, 93), (70, 71, 95), (70, 95, 94), (71, 72, 96), (71, 96, 95), (72, 49, 73), (72, 73, 96), (73, 74, 98), (73, 98, 97), (74, 75, 99), (74, 99, 98), (75, 76, 100), (75, 100, 99), (76, 77, 101), (76, 101, 100), (77, 78, 102), (77, 102, 101), (78, 79, 103), (78, 103, 102), (79, 80, 104), (79, 104, 103), (80, 81, 105), (80, 105, 104), (81, 82, 106), (81, 106, 105), (82, 83, 107), (82, 107, 106), (83, 84, 108), (83, 108, 107), (84, 85, 109), (84, 109, 108), (85, 86, 110), (85, 110, 109), (86, 87, 111), (86, 111, 110), (87, 88, 112), (87, 112, 111), (88, 89, 113), (88, 113, 112), (89, 90, 114), (89, 114, 113), (90, 91, 115), (90, 115, 114), (91, 92, 116), (91, 116, 115), (92, 93, 117), (92, 117, 116), (93, 94, 118), (93, 118, 117), (94, 95, 119), (94, 119, 118), (95, 96, 120), (95, 120, 119), (96, 73, 97), (96, 97, 120), (97, 98, 122), (97, 122, 121), (98, 99, 123), (98, 123, 122), (99, 100, 124), (99, 124, 123), (100, 101, 125), (100, 125, 124), (101, 102, 126), (101, 126, 125), (102, 103, 127), (102, 127, 126), (103, 104, 128), (103, 128, 127), (104, 105, 129), (104, 129, 128), (105, 106, 130), (105, 130, 129), (106, 107, 131), (106, 131, 130), (107, 108, 132), (107, 132, 131), (108, 109, 133), (108, 133, 132), (109, 110, 134), (109, 134, 133), (110, 111, 135), (110, 135, 134), (111, 112, 136), (111, 136, 135), (112, 113, 137), (112, 137, 136), (113, 114, 138), (113, 138, 137), (114, 115, 139), (114, 139, 138), (115, 116, 140), (115, 140, 139), (116, 117, 141), (116, 141, 140), (117, 118, 142), (117, 142, 141), (118, 119, 143), (118, 143, 142), (119, 120, 144), (119, 144, 143), (120, 97, 121), (120, 121, 144), (121, 122, 146), (121, 146, 145), (122, 123, 147), (122, 147, 146), (123, 124, 148), (123, 148, 147), (124, 125, 149), (124, 149, 148), (125, 126, 150), (125, 150, 149), (126, 127, 151), (126, 151, 150), (127, 128, 152), (127, 152, 151), (128, 129, 153), (128, 153, 152), (129, 130, 154), (129, 154, 153), (130, 131, 155), (130, 155, 154), (131, 132, 156), (131, 156, 155), (132, 133, 157), (132, 157, 156), (133, 134, 158), (133, 158, 157), (134, 135, 159), (134, 159, 158), (135, 136, 160), (135, 160, 159), (136, 137, 161), (136, 161, 160), (137, 138, 162), (137, 162, 161), (138, 139, 163), (138, 163, 162), (139, 140, 164), (139, 164, 163), (140, 141, 165), (140, 165, 164), (141, 142, 166), (141, 166, 165), (142, 143, 167), (142, 167, 166), (143, 144, 168), (143, 168, 167), (144, 121, 145), (144, 145, 168), (145, 146, 169), (146, 147, 169), (147, 148, 169), (148, 149, 169), (149, 150, 169), (150, 151, 169), (151, 152, 169), (152, 153, 169), (153, 154, 169), (154, 155, 169), (155, 156, 169), (156, 157, 169), (157, 158, 169), (158, 159, 169), (159, 160, 169), (160, 161, 169), (161, 162, 169), (162, 163, 169), (163, 164, 169), (164, 165, 169), (165, 166, 169), (166, 167, 169), (167, 168, 169), (168, 145, 169)])
me_rightwholeshapedwoodknobmesh.polygons.foreach_set('material_index', [1, 1, 1, 1, 1, 1, 1, 1, 1, 1, 1, 1, 1, 1, 1, 1, 1, 1, 1, 1, 1, 1, 1, 1, 1, 1, 1, 1, 1, 1, 1, 1, 1, 1, 1, 1, 1, 1, 1, 1, 1, 1, 1, 1, 1, 1, 1, 1, 1, 1, 1, 1, 1, 1, 1, 1, 1, 1, 1, 1, 1, 1, 1, 1, 1, 1, 1, 1, 1, 1, 1, 1, 1, 1, 1, 1, 1, 1, 1, 1, 1, 1, 1, 1, 1, 1, 1, 1, 1, 1, 1, 1, 1, 1, 1, 1, 1, 1, 1, 1, 1, 1, 1, 1, 1, 1, 1, 1, 1, 1, 1, 1, 1, 1, 1, 1, 1, 1, 1, 1, 1, 1, 1, 1, 1, 1, 1, 1, 1, 1, 1, 1, 1, 1, 1, 1, 1, 1, 1, 1, 1, 1, 1, 1, 1, 1, 1, 1, 1, 1, 1, 1, 1, 1, 1, 1, 1, 1, 1, 1, 1, 1, 1, 1, 1, 1, 1, 1, 1, 1, 1, 1, 1, 1, 1, 1, 1, 1, 1, 1, 1, 1, 1, 1, 1, 1, 1, 1, 1, 1, 1, 1, 1, 1, 1, 1, 1, 1, 1, 1, 1, 1, 1, 1, 1, 1, 1, 1, 1, 1, 1, 1, 1, 1, 1, 1, 1, 1, 1, 1, 1, 1, 1, 1, 1, 1, 1, 1, 1, 1, 1, 1, 1, 1, 1, 1, 1, 1, 1, 1, 1, 1, 1, 1, 1, 1, 1, 1, 1, 1, 1, 1, 1, 1, 1, 1, 1, 1, 1, 1, 1, 1, 1, 1, 1, 1, 1, 1, 1, 1, 1, 1, 1, 1, 1, 1, 1, 1, 1, 1, 1, 1, 1, 1, 1, 1, 1, 1, 1, 1, 1, 1, 1, 1, 1, 1, 1, 1, 1, 1, 1, 1, 1, 1, 1, 1, 1, 1, 1, 1, 1, 1, 1, 1, 1, 1, 1, 1, 1, 1, 1, 1, 1, 1, 1, 1, 1, 1, 1, 1, 1, 1, 1, 1, 1, 1])
me_rightwholeshapedwoodknobmesh.materials.append(mat_wholesoleandcollar_darkcastiron)
me_rightwholeshapedwoodknobmesh.materials.append(mat_lateralknobs_warmwalnut)
me_rightwholeshapedwoodknobmesh.materials.append(mat_ironandfasteners_satinsteel)
me_rightwholeshapedwoodknobmesh.update()
me_rightwholeknobfastenermesh = bpy.data.meshes.new('RightWholeKnobFastenerMesh')
me_rightwholeknobfastenermesh.from_pydata([(0.101, -0.0015, 0.067), (0.106, -0.0015, 0.067), (0.1056, 0.0004134, 0.067), (0.1045, 0.002036, 0.067), (0.1029, 0.003119, 0.067), (0.101, 0.0035, 0.067), (0.09909, 0.003119, 0.067), (0.09746, 0.002036, 0.067), (0.09638, 0.0004134, 0.067), (0.096, -0.0015, 0.067), (0.09638, -0.003413, 0.067), (0.09746, -0.005036, 0.067), (0.09909, -0.006119, 0.067), (0.101, -0.0065, 0.067), (0.1029, -0.006119, 0.067), (0.1045, -0.005036, 0.067), (0.1056, -0.003413, 0.067), (0.106, -0.0015, 0.072), (0.1056, 0.0004134, 0.072), (0.1045, 0.002036, 0.072), (0.1029, 0.003119, 0.072), (0.101, 0.0035, 0.072), (0.09909, 0.003119, 0.072), (0.09746, 0.002036, 0.072), (0.09638, 0.0004134, 0.072), (0.096, -0.0015, 0.072), (0.09638, -0.003413, 0.072), (0.09746, -0.005036, 0.072), (0.09909, -0.006119, 0.072), (0.101, -0.0065, 0.072), (0.1029, -0.006119, 0.072), (0.1045, -0.005036, 0.072), (0.1056, -0.003413, 0.072), (0.101, -0.0015, 0.072)], [], [(0, 2, 1), (0, 3, 2), (0, 4, 3), (0, 5, 4), (0, 6, 5), (0, 7, 6), (0, 8, 7), (0, 9, 8), (0, 10, 9), (0, 11, 10), (0, 12, 11), (0, 13, 12), (0, 14, 13), (0, 15, 14), (0, 16, 15), (0, 1, 16), (1, 2, 18), (1, 18, 17), (2, 3, 19), (2, 19, 18), (3, 4, 20), (3, 20, 19), (4, 5, 21), (4, 21, 20), (5, 6, 22), (5, 22, 21), (6, 7, 23), (6, 23, 22), (7, 8, 24), (7, 24, 23), (8, 9, 25), (8, 25, 24), (9, 10, 26), (9, 26, 25), (10, 11, 27), (10, 27, 26), (11, 12, 28), (11, 28, 27), (12, 13, 29), (12, 29, 28), (13, 14, 30), (13, 30, 29), (14, 15, 31), (14, 31, 30), (15, 16, 32), (15, 32, 31), (16, 1, 17), (16, 17, 32), (17, 18, 33), (18, 19, 33), (19, 20, 33), (20, 21, 33), (21, 22, 33), (22, 23, 33), (23, 24, 33), (24, 25, 33), (25, 26, 33), (26, 27, 33), (27, 28, 33), (28, 29, 33), (29, 30, 33), (30, 31, 33), (31, 32, 33), (32, 17, 33)])
me_rightwholeknobfastenermesh.polygons.foreach_set('material_index', [2, 2, 2, 2, 2, 2, 2, 2, 2, 2, 2, 2, 2, 2, 2, 2, 2, 2, 2, 2, 2, 2, 2, 2, 2, 2, 2, 2, 2, 2, 2, 2, 2, 2, 2, 2, 2, 2, 2, 2, 2, 2, 2, 2, 2, 2, 2, 2, 2, 2, 2, 2, 2, 2, 2, 2, 2, 2, 2, 2, 2, 2, 2, 2])
me_rightwholeknobfastenermesh.materials.append(mat_wholesoleandcollar_darkcastiron)
me_rightwholeknobfastenermesh.materials.append(mat_lateralknobs_warmwalnut)
me_rightwholeknobfastenermesh.materials.append(mat_ironandfasteners_satinsteel)
me_rightwholeknobfastenermesh.update()

# ---- objects
ob_wholewideopenfrontgroundsole = bpy.data.objects.new('WholeWideOpenFrontGroundSole', me_wholewideopenfrontgroundsolemesh)
ob_wholerearraisedbridge = bpy.data.objects.new('WholeRearRaisedBridge', me_wholerearraisedbridgemesh)
ob_wholerectangularboredbladecollar = bpy.data.objects.new('WholeRectangularBoredBladeCollar', me_wholerectangularboredbladecollarmesh)
ob_wholeuprightlfootbluntiron = bpy.data.objects.new('WholeUprightLFootBluntIron', me_wholeuprightlfootbluntironmesh)
ob_wholefixedrearbladeclampscrew = bpy.data.objects.new('WholeFixedRearBladeClampScrew', me_wholefixedrearbladeclampscrewmesh)
ob_wholerearclampthumbhead = bpy.data.objects.new('WholeRearClampThumbHead', me_wholerearclampthumbheadmesh)
ob_leftwholeshapedwoodknob = bpy.data.objects.new('LeftWholeShapedWoodKnob', me_leftwholeshapedwoodknobmesh)
ob_leftwholeknobfastener = bpy.data.objects.new('LeftWholeKnobFastener', me_leftwholeknobfastenermesh)
ob_rightwholeshapedwoodknob = bpy.data.objects.new('RightWholeShapedWoodKnob', me_rightwholeshapedwoodknobmesh)
ob_rightwholeknobfastener = bpy.data.objects.new('RightWholeKnobFastener', me_rightwholeknobfastenermesh)

# ---- transforms, parenting, visibility, modifiers, constraints
ob_wholewideopenfrontgroundsole.location = (0.0, 0.0, 0.0)
ob_wholerearraisedbridge.location = (0.0, 0.0, 0.0)
ob_wholerectangularboredbladecollar.location = (0.0, 0.0, 0.0)
ob_wholeuprightlfootbluntiron.location = (0.0, 0.0, 0.0)
ob_wholefixedrearbladeclampscrew.location = (0.0, 0.0, 0.0)
ob_wholerearclampthumbhead.location = (0.0, 0.0, 0.0)
ob_leftwholeshapedwoodknob.location = (0.0, 0.0, 0.0)
ob_leftwholeknobfastener.location = (0.0, 0.0, 0.0)
ob_rightwholeshapedwoodknob.location = (0.0, 0.0, 0.0)
ob_rightwholeknobfastener.location = (0.0, 0.0, 0.0)

# ---- collection membership
scene.collection.objects.link(ob_wholewideopenfrontgroundsole)
scene.collection.objects.link(ob_wholerearraisedbridge)
scene.collection.objects.link(ob_wholerectangularboredbladecollar)
scene.collection.objects.link(ob_wholeuprightlfootbluntiron)
scene.collection.objects.link(ob_wholefixedrearbladeclampscrew)
scene.collection.objects.link(ob_wholerearclampthumbhead)
scene.collection.objects.link(ob_leftwholeshapedwoodknob)
scene.collection.objects.link(ob_leftwholeknobfastener)
scene.collection.objects.link(ob_rightwholeshapedwoodknob)
scene.collection.objects.link(ob_rightwholeknobfastener)

# ---- scene / render settings (as saved in the file)
scene.frame_start = 1; scene.frame_end = 250; scene.frame_set(1)
scene.render.engine = 'CYCLES'
scene.render.resolution_x = 640
scene.render.resolution_y = 640
scene.render.use_compositing = False
scene.cycles.use_denoising = False
scene.cycles.samples = 128
scene.cycles.use_adaptive_sampling = False
bpy.context.view_layer.update()

# ---- added for rendering (the .blend has no active camera and no usable light): camera, sun
cam_auto = bpy.data.cameras.new('AutoCamera')
cam_auto.lens = 50.0
cam_auto.sensor_width = 36.0
cam_auto.clip_end = 1000.0
ob_auto_camera = bpy.data.objects.new('AutoCamera', cam_auto)
scene.collection.objects.link(ob_auto_camera)
ob_auto_camera.location = (0.310293, -0.372351, 0.312234)
ob_auto_camera.rotation_euler = (1.09748, -7.21219e-08, 0.694738)
scene.camera = ob_auto_camera
light_auto_sun = bpy.data.lights.new('AutoSun', 'SUN')
light_auto_sun.energy = 3.0
light_auto_sun.angle = 0.0523599
ob_auto_sun = bpy.data.objects.new('AutoSun', light_auto_sun)
scene.collection.objects.link(ob_auto_sun)
ob_auto_sun.rotation_euler = (0.872665, 0.174533, 0.523599)
bpy.context.view_layer.update()
